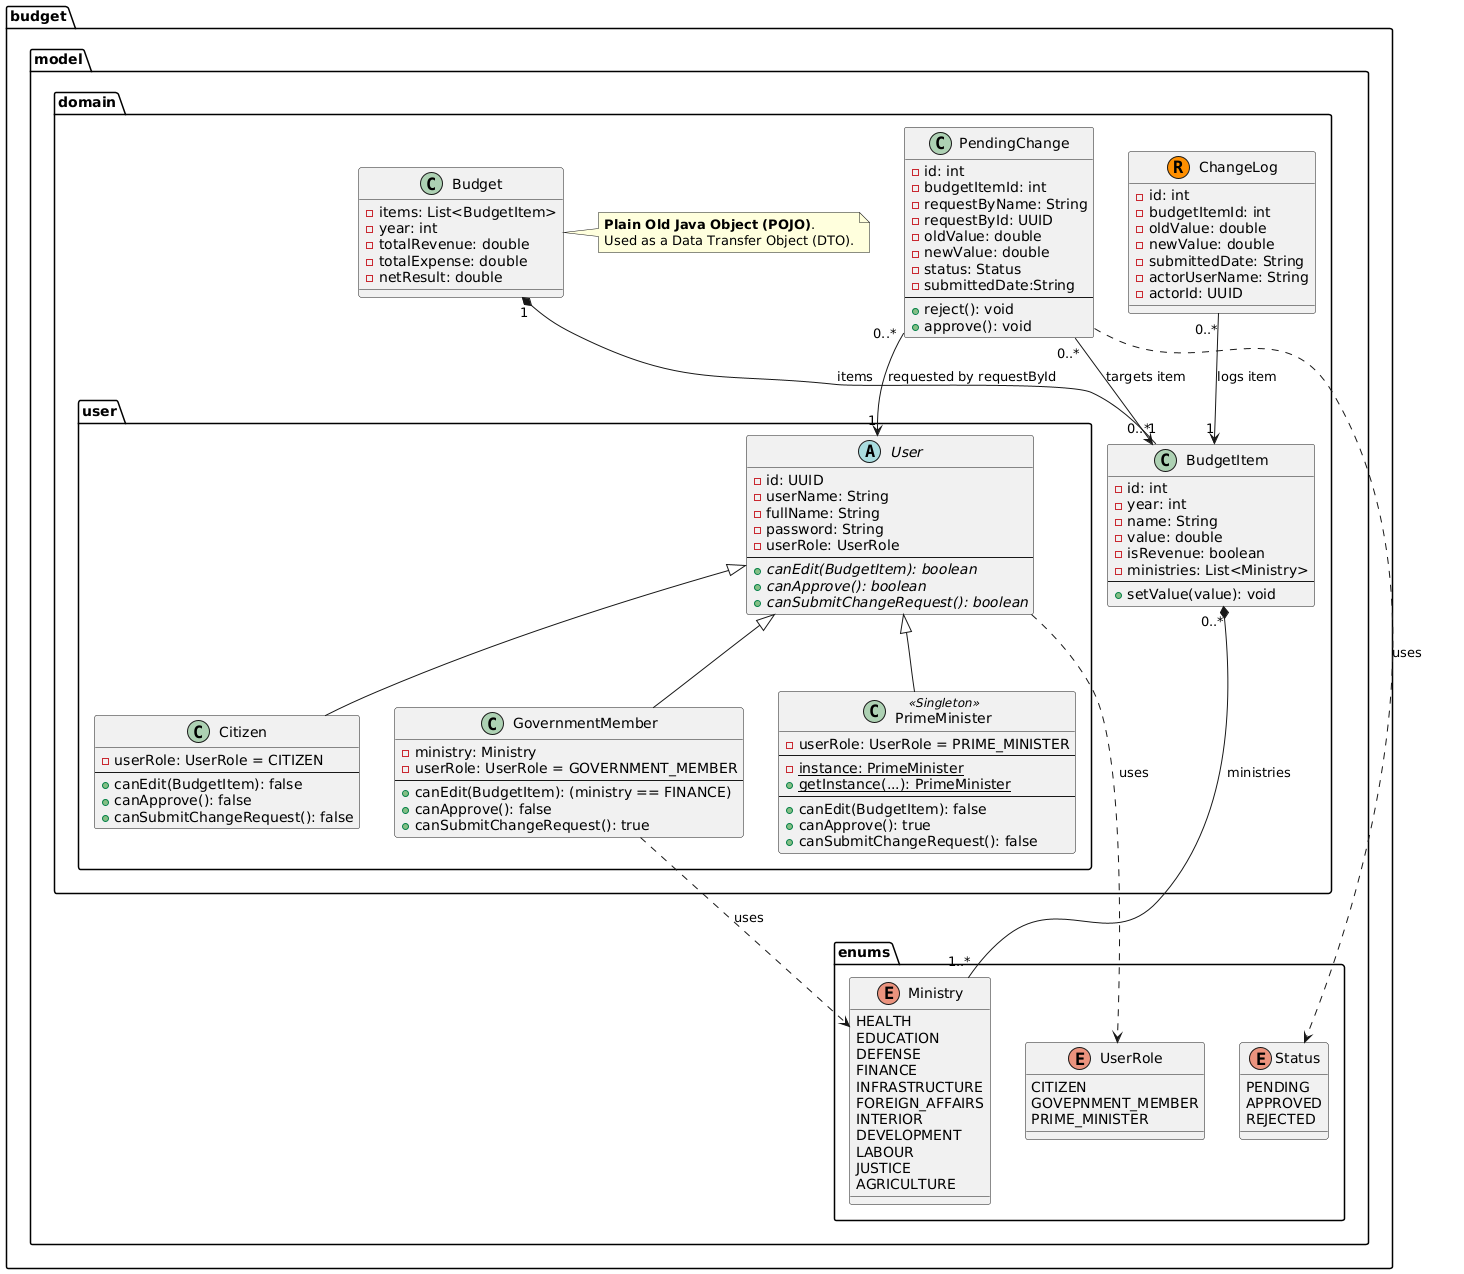

The diagram above was rendered by PlantUML. Its source (embedded in the PNG):
@startuml
' ** 1. Package for Enums (budget.model.enums) **
package "budget.model.enums" {
    enum Ministry {
        HEALTH
        EDUCATION
        DEFENSE
        FINANCE
        INFRASTRUCTURE
        FOREIGN_AFFAIRS
        INTERIOR
        DEVELOPMENT
        LABOUR
        JUSTICE
        AGRICULTURE
    }
    enum UserRole {
      CITIZEN
      GOVΕΡΝΜΕΝΤ_MEMBER
      PRIME_MINISTER
    }
    enum Status {
      PENDING
      APPROVED
      REJECTED
    }
}

' ** 2. User Sub-Package (budget.model.domain.user) **
package "budget.model.domain.user" {

    abstract class User {
      - id: UUID
      - userName: String
      - fullName: String
      - password: String
      - userRole: UserRole
      --
      + {abstract} canEdit(BudgetItem): boolean
      + {abstract} canApprove(): boolean
      + {abstract} canSubmitChangeRequest(): boolean
    }
    
    class Citizen {
      - userRole: UserRole = CITIZEN
      --
      + canEdit(BudgetItem): false
      + canApprove(): false
      + canSubmitChangeRequest(): false
    }

    class GovernmentMember {
      - ministry: Ministry
      - userRole: UserRole = GOVERNMENT_MEMBER
      --
      + canEdit(BudgetItem): (ministry == FINANCE)
      + canApprove(): false
      + canSubmitChangeRequest(): true
    }

    class PrimeMinister << Singleton >> {
      - userRole: UserRole = PRIME_MINISTER
      ---
      {static} - instance: PrimeMinister
      {static} + getInstance(...): PrimeMinister
      ---
      + canEdit(BudgetItem): false
      + canApprove(): true
      + canSubmitChangeRequest(): false
    }
}

' ** 3. Main Domain Package (budget.model.domain) **
package "budget.model.domain" {
    
    class BudgetItem {
      - id: int
      - year: int
      - name: String
      - value: double
      - isRevenue: boolean
      - ministries: List<Ministry>
      --
      + setValue(value): void
    }

    class Budget {
      - items: List<BudgetItem>
      - year: int
      - totalRevenue: double
      - totalExpense: double
      - netResult: double
    }
    
    note right of Budget
      **Plain Old Java Object (POJO)**.
      Used as a Data Transfer Object (DTO).
    end note
    
    class PendingChange {
      - id: int
      - budgetItemId: int
      - requestByName: String
      - requestById: UUID
      - oldValue: double
      - newValue: double
      - status: Status
      - submittedDate:String
      --
      + reject(): void
      + approve(): void
    }
    
    record ChangeLog {
      - id: int
      - budgetItemId: int
      - oldValue: double
      - newValue: double
      - submittedDate: String
      - actorUserName: String
      - actorId: UUID
    }
}

' ====================================================================
' ** Relationships **
' ====================================================================

' 1. Σχέσεις Κληρονομικότητας Χρηστών
User <|-- Citizen
User <|-- GovernmentMember
User <|-- PrimeMinister

' 2. Σχέσεις Δομής (Composition/Association)
' Το Budget αποτελείται από Budget Items
Budget "1" *-- "0..*" BudgetItem : items
' Το BudgetItem σχετίζεται με Υπουργεία
BudgetItem "0..*" *-- "1..*" Ministry : ministries

' 3. Σχέσεις Ροής Εργασίας/Αλλαγών
' Η PendingChange αφορά ένα BudgetItem
PendingChange "0..*" --> "1" BudgetItem : targets item
' Η ChangeLog καταγράφει μια αλλαγή σε BudgetItem
ChangeLog "0..*" --> "1" BudgetItem : logs item
' Η PendingChange ζητήθηκε από έναν User
PendingChange "0..*" --> "1" User : requested by requestById

' 4. Σχέσεις Εξάρτησης (Dependencies)
PendingChange ..> Status : uses
User ..> UserRole : uses
GovernmentMember ..> Ministry : uses
@enduml